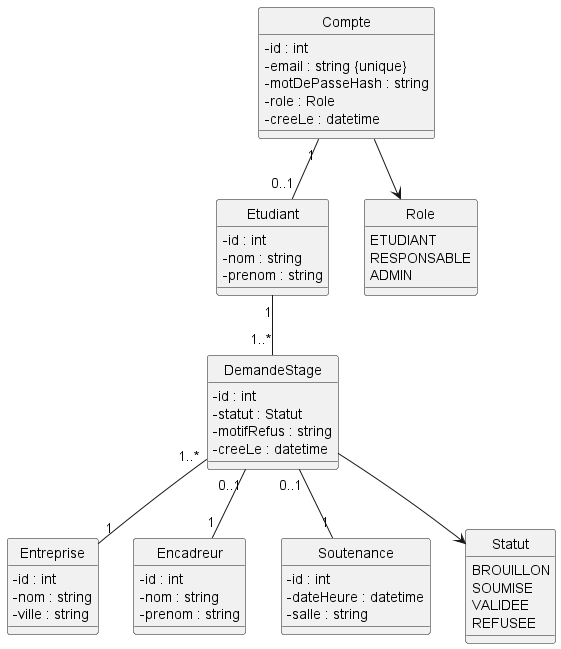

The diagram above was rendered by PlantUML. Its source (embedded in the PNG):
@startuml
skinparam classAttributeIconSize 0
hide circle

class Compte {
  - id : int
  - email : string {unique}
  - motDePasseHash : string
  - role : Role
  - creeLe : datetime
}

class Etudiant {
  - id : int
  - nom : string
  - prenom : string
}

class Entreprise {
  - id : int
  - nom : string
  - ville : string
}

class Encadreur {
  - id : int
  - nom : string
  - prenom : string
}

class DemandeStage {
  - id : int
  - statut : Statut
  - motifRefus : string
  - creeLe : datetime
}

class Soutenance {
  - id : int
  - dateHeure : datetime
  - salle : string
}

enum Role {
  ETUDIANT
  RESPONSABLE
  ADMIN
}

enum Statut {
  BROUILLON
  SOUMISE
  VALIDEE
  REFUSEE
}

Compte "1" -- "0..1" Etudiant 
Etudiant "1" -- "1..*" DemandeStage
DemandeStage "1..*" -- "1" Entreprise
DemandeStage "0..1" -- "1" Encadreur 
DemandeStage "0..1" -- "1" Soutenance 
DemandeStage --> Statut
Compte --> Role
@enduml